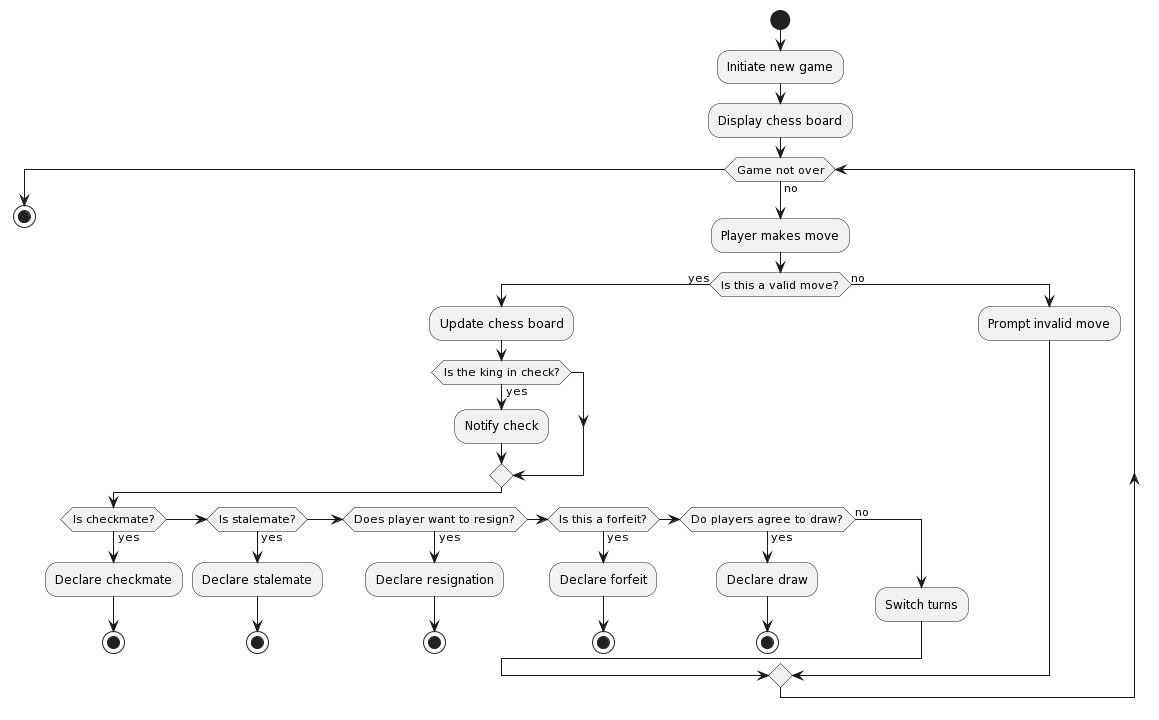

The diagram above was rendered by PlantUML. Its source (embedded in the PNG):
@startuml
start
:Initiate new game;
:Display chess board;

while (Game not over) is (no)
  :Player makes move;
  if (Is this a valid move?) then (yes)
    :Update chess board;
    if (Is the king in check?) then (yes)
      :Notify check;
    endif
    if (Is checkmate?) then (yes)
      :Declare checkmate;
      stop
    elseif (Is stalemate?) then (yes)
      :Declare stalemate;
      stop
    elseif (Does player want to resign?) then (yes)
      :Declare resignation;
      stop
    elseif (Is this a forfeit?) then (yes)
      :Declare forfeit;
      stop
    elseif (Do players agree to draw?) then (yes)
      :Declare draw;
      stop
    else (no)
      :Switch turns;
    endif
  else (no)
    :Prompt invalid move;
  endif
endwhile

stop
@enduml